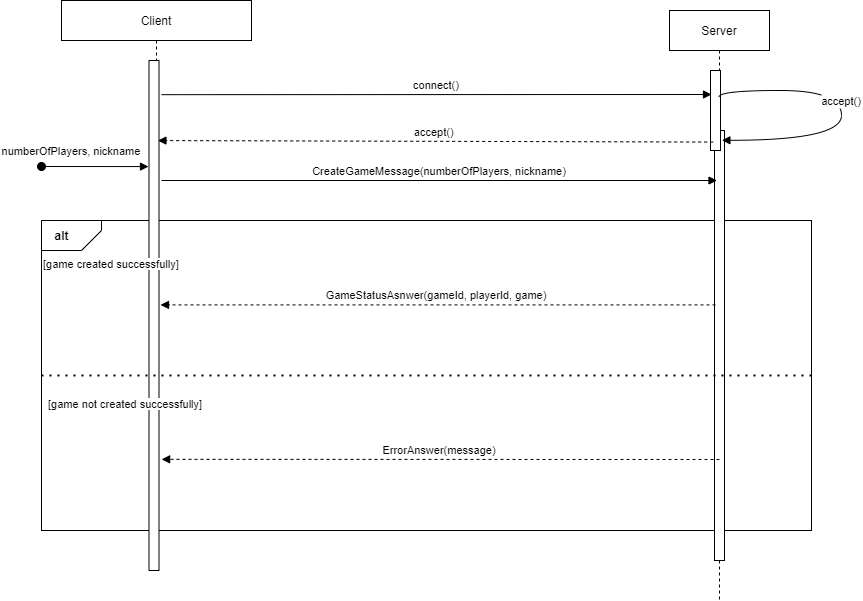

The diagram above was exported from draw.io. Its source (the exported page's mxGraphModel, read from the mxfile embedded in the PNG):
<mxGraphModel dx="1516" dy="564" grid="1" gridSize="10" guides="1" tooltips="1" connect="1" arrows="1" fold="1" page="1" pageScale="1" pageWidth="827" pageHeight="1169" background="#ffffff" math="0" shadow="0">
  <root>
    <mxCell id="0" />
    <mxCell id="1" parent="0" />
    <mxCell id="18" value="" style="rounded=0;whiteSpace=wrap;html=1;" parent="1" vertex="1">
      <mxGeometry x="40" y="270" width="770" height="310" as="geometry" />
    </mxCell>
    <mxCell id="19" value="Client" style="shape=umlLifeline;perimeter=lifelinePerimeter;container=1;collapsible=0;recursiveResize=0;rounded=0;shadow=0;strokeWidth=1;" parent="1" vertex="1">
      <mxGeometry x="60" y="50" width="190" height="570" as="geometry" />
    </mxCell>
    <mxCell id="20" value="" style="points=[];perimeter=orthogonalPerimeter;rounded=0;shadow=0;strokeWidth=1;" parent="19" vertex="1">
      <mxGeometry x="87.5" y="60" width="10" height="510" as="geometry" />
    </mxCell>
    <mxCell id="22" value="&lt;span style=&quot;font-family: &amp;#34;helvetica&amp;#34; ; font-size: 11px ; text-align: center ; background-color: rgb(255 , 255 , 255)&quot;&gt;[game created successfully&lt;/span&gt;&lt;span style=&quot;font-family: &amp;#34;helvetica&amp;#34; ; font-size: 11px ; text-align: center ; background-color: rgb(255 , 255 , 255)&quot;&gt;]&lt;/span&gt;" style="text;whiteSpace=wrap;html=1;" parent="19" vertex="1">
      <mxGeometry x="-20" y="250" width="300" height="30" as="geometry" />
    </mxCell>
    <mxCell id="23" value="Server" style="shape=umlLifeline;perimeter=lifelinePerimeter;container=1;collapsible=0;recursiveResize=0;rounded=0;shadow=0;strokeWidth=1;" parent="1" vertex="1">
      <mxGeometry x="668" y="60" width="100" height="590" as="geometry" />
    </mxCell>
    <mxCell id="24" value="" style="points=[];perimeter=orthogonalPerimeter;rounded=0;shadow=0;strokeWidth=1;" parent="23" vertex="1">
      <mxGeometry x="45" y="120" width="10" height="430" as="geometry" />
    </mxCell>
    <mxCell id="35" value="" style="points=[];perimeter=orthogonalPerimeter;rounded=0;shadow=0;strokeWidth=1;" parent="23" vertex="1">
      <mxGeometry x="41" y="60" width="10" height="80" as="geometry" />
    </mxCell>
    <mxCell id="36" value="accept()" style="verticalAlign=bottom;endArrow=block;shadow=0;strokeWidth=1;exitX=0.85;exitY=0.333;exitDx=0;exitDy=0;exitPerimeter=0;edgeStyle=orthogonalEdgeStyle;entryX=0.524;entryY=0.22;entryDx=0;entryDy=0;entryPerimeter=0;curved=1;" parent="23" source="35" target="23" edge="1">
      <mxGeometry relative="1" as="geometry">
        <mxPoint x="52" y="94.16999999999996" as="sourcePoint" />
        <mxPoint as="offset" />
        <mxPoint x="202" y="120" as="targetPoint" />
        <Array as="points">
          <mxPoint x="172" y="80" />
          <mxPoint x="172" y="130" />
        </Array>
      </mxGeometry>
    </mxCell>
    <mxCell id="25" value="CreateGameMessage(numberOfPlayers, nickname)" style="verticalAlign=bottom;endArrow=block;entryX=0;entryY=0;shadow=0;strokeWidth=1;" parent="1" edge="1">
      <mxGeometry relative="1" as="geometry">
        <mxPoint x="160" y="230.00000000000387" as="sourcePoint" />
        <mxPoint as="offset" />
        <mxPoint x="715.4999999999998" y="230.00000000000387" as="targetPoint" />
      </mxGeometry>
    </mxCell>
    <mxCell id="26" value="" style="endArrow=none;dashed=1;html=1;dashPattern=1 3;strokeWidth=2;exitX=0;exitY=0.5;exitDx=0;exitDy=0;entryX=1;entryY=0.5;entryDx=0;entryDy=0;" parent="1" source="18" target="18" edge="1">
      <mxGeometry width="50" height="50" relative="1" as="geometry">
        <mxPoint x="310" y="290" as="sourcePoint" />
        <mxPoint x="360" y="240" as="targetPoint" />
      </mxGeometry>
    </mxCell>
    <mxCell id="27" value="" style="shape=card;whiteSpace=wrap;html=1;rotation=-180;size=20;" parent="1" vertex="1">
      <mxGeometry x="40" y="270" width="60" height="30" as="geometry" />
    </mxCell>
    <mxCell id="28" value="&lt;b&gt;alt&lt;/b&gt;" style="text;html=1;align=center;verticalAlign=middle;resizable=0;points=[];autosize=1;" parent="1" vertex="1">
      <mxGeometry x="45" y="275" width="30" height="20" as="geometry" />
    </mxCell>
    <mxCell id="29" value="GameStatusAsnwer(gameId, playerId, game)" style="verticalAlign=bottom;endArrow=block;shadow=0;strokeWidth=1;dashed=1;" parent="1" edge="1">
      <mxGeometry x="0.005" relative="1" as="geometry">
        <mxPoint x="713.9999999999998" y="354.40999999999985" as="sourcePoint" />
        <mxPoint as="offset" />
        <mxPoint x="159" y="354.40999999999985" as="targetPoint" />
      </mxGeometry>
    </mxCell>
    <mxCell id="30" value="ErrorAnswer(message)" style="verticalAlign=bottom;endArrow=block;shadow=0;strokeWidth=1;dashed=1;entryX=0.527;entryY=0.805;entryDx=0;entryDy=0;entryPerimeter=0;" parent="1" target="19" edge="1">
      <mxGeometry x="0.005" relative="1" as="geometry">
        <mxPoint x="718" y="509" as="sourcePoint" />
        <mxPoint as="offset" />
        <mxPoint x="160" y="350" as="targetPoint" />
      </mxGeometry>
    </mxCell>
    <mxCell id="31" value="connect()" style="verticalAlign=bottom;endArrow=block;shadow=0;strokeWidth=1;exitX=1.25;exitY=0.067;exitDx=0;exitDy=0;exitPerimeter=0;" parent="1" source="20" edge="1">
      <mxGeometry relative="1" as="geometry">
        <mxPoint x="168.5" y="130.00000000000387" as="sourcePoint" />
        <mxPoint as="offset" />
        <mxPoint x="710" y="144" as="targetPoint" />
      </mxGeometry>
    </mxCell>
    <mxCell id="32" value="accept()" style="verticalAlign=bottom;endArrow=block;shadow=0;strokeWidth=1;dashed=1;exitX=0.437;exitY=0.223;exitDx=0;exitDy=0;exitPerimeter=0;entryX=0.891;entryY=0.157;entryDx=0;entryDy=0;entryPerimeter=0;" parent="1" source="23" target="20" edge="1">
      <mxGeometry x="0.005" relative="1" as="geometry">
        <mxPoint x="714.9999999999998" y="150" as="sourcePoint" />
        <mxPoint as="offset" />
        <mxPoint x="160" y="150" as="targetPoint" />
      </mxGeometry>
    </mxCell>
    <mxCell id="33" value="&lt;span style=&quot;font-family: &amp;#34;helvetica&amp;#34; ; font-size: 11px ; text-align: center ; background-color: rgb(255 , 255 , 255)&quot;&gt;[game not created successfully&lt;/span&gt;&lt;span style=&quot;font-family: &amp;#34;helvetica&amp;#34; ; font-size: 11px ; text-align: center ; background-color: rgb(255 , 255 , 255)&quot;&gt;]&lt;/span&gt;" style="text;whiteSpace=wrap;html=1;" parent="1" vertex="1">
      <mxGeometry x="45" y="440" width="300" height="30" as="geometry" />
    </mxCell>
    <mxCell id="34" value="numberOfPlayers, nickname" style="verticalAlign=bottom;startArrow=oval;endArrow=block;startSize=8;shadow=0;strokeWidth=1;entryX=-0.05;entryY=0.208;entryDx=0;entryDy=0;entryPerimeter=0;" parent="1" edge="1">
      <mxGeometry x="-0.4393" y="6" relative="1" as="geometry">
        <mxPoint x="40" y="216" as="sourcePoint" />
        <mxPoint x="147" y="216.08000000000004" as="targetPoint" />
        <mxPoint as="offset" />
      </mxGeometry>
    </mxCell>
  </root>
</mxGraphModel>